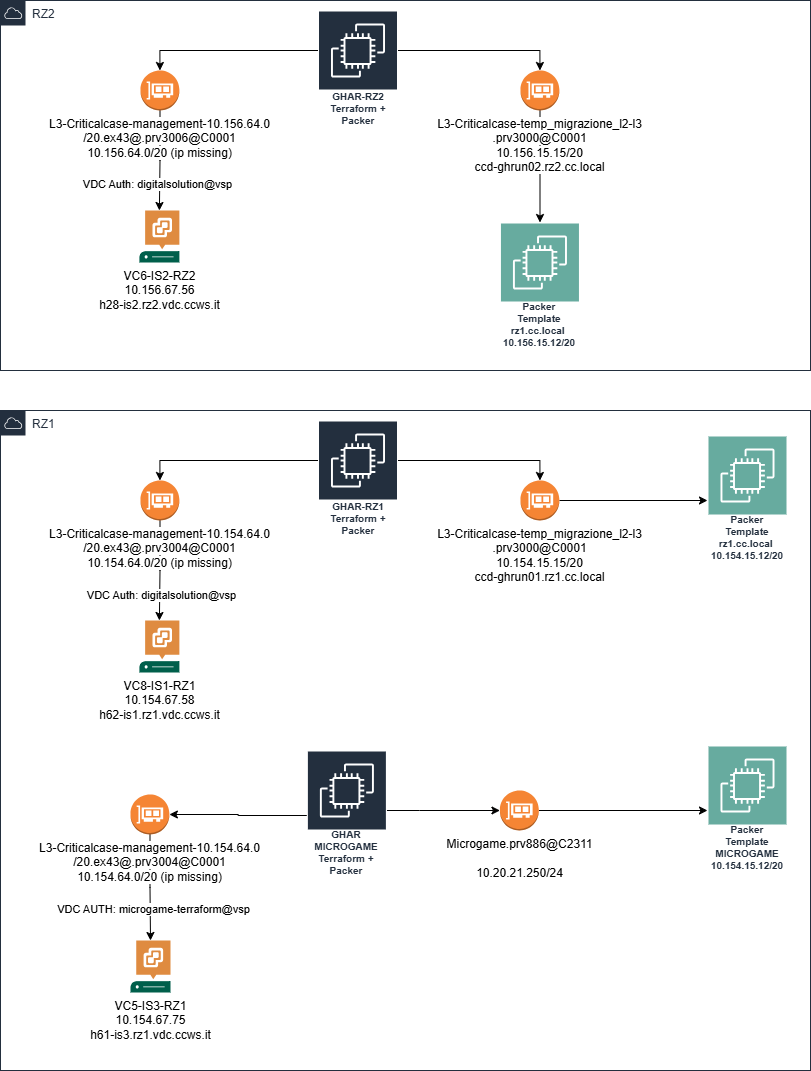

The diagram above was exported from draw.io. Its source (the exported page's mxGraphModel, read from the mxfile embedded in the PNG):
<mxGraphModel dx="1114" dy="1719" grid="1" gridSize="10" guides="1" tooltips="1" connect="1" arrows="1" fold="1" page="1" pageScale="1" pageWidth="827" pageHeight="1169" math="0" shadow="0">
  <root>
    <mxCell id="0" />
    <mxCell id="1" parent="0" />
    <mxCell id="2" value="RZ1" style="points=[[0,0],[0.25,0],[0.5,0],[0.75,0],[1,0],[1,0.25],[1,0.5],[1,0.75],[1,1],[0.75,1],[0.5,1],[0.25,1],[0,1],[0,0.75],[0,0.5],[0,0.25]];outlineConnect=0;gradientColor=none;html=1;whiteSpace=wrap;fontSize=12;fontStyle=0;container=1;pointerEvents=0;collapsible=0;recursiveResize=0;shape=mxgraph.aws4.group;grIcon=mxgraph.aws4.group_aws_cloud;strokeColor=#232F3E;fillColor=none;verticalAlign=top;align=left;spacingLeft=30;fontColor=#232F3E;dashed=0;" parent="1" vertex="1">
      <mxGeometry x="10" y="-750" width="810" height="660" as="geometry" />
    </mxCell>
    <mxCell id="3" style="edgeStyle=orthogonalEdgeStyle;rounded=0;orthogonalLoop=1;jettySize=auto;html=1;" parent="2" source="11" target="12" edge="1">
      <mxGeometry relative="1" as="geometry" />
    </mxCell>
    <mxCell id="4" style="edgeStyle=orthogonalEdgeStyle;rounded=0;orthogonalLoop=1;jettySize=auto;html=1;entryX=0.5;entryY=0;entryDx=0;entryDy=0;entryPerimeter=0;" parent="2" source="6" target="10" edge="1">
      <mxGeometry relative="1" as="geometry">
        <Array as="points">
          <mxPoint x="159" y="50" />
        </Array>
      </mxGeometry>
    </mxCell>
    <mxCell id="5" style="edgeStyle=orthogonalEdgeStyle;rounded=0;orthogonalLoop=1;jettySize=auto;html=1;entryX=0.5;entryY=0;entryDx=0;entryDy=0;entryPerimeter=0;" parent="2" source="6" target="11" edge="1">
      <mxGeometry relative="1" as="geometry">
        <Array as="points">
          <mxPoint x="539" y="50" />
        </Array>
      </mxGeometry>
    </mxCell>
    <mxCell id="6" value="GHAR-RZ1&lt;br&gt;Terraform + Packer" style="sketch=0;outlineConnect=0;fontColor=#232F3E;gradientColor=none;strokeColor=#ffffff;fillColor=#232F3E;dashed=0;verticalLabelPosition=middle;verticalAlign=bottom;align=center;html=1;whiteSpace=wrap;fontSize=10;fontStyle=1;spacing=3;shape=mxgraph.aws4.productIcon;prIcon=mxgraph.aws4.ec2;" parent="2" vertex="1">
      <mxGeometry x="317.5" y="10" width="80" height="120" as="geometry" />
    </mxCell>
    <mxCell id="7" value="VC8-IS1-RZ1&lt;br&gt;10.154.67.58&lt;br&gt;h62-is1.rz1.vdc.ccws.it" style="sketch=0;pointerEvents=1;shadow=0;dashed=0;html=1;strokeColor=none;fillColor=#005F4B;labelPosition=center;verticalLabelPosition=bottom;verticalAlign=top;align=center;outlineConnect=0;shape=mxgraph.veeam2.vcenter_server;" parent="2" vertex="1">
      <mxGeometry x="138.89" y="210" width="40" height="52" as="geometry" />
    </mxCell>
    <mxCell id="8" style="edgeStyle=orthogonalEdgeStyle;rounded=0;orthogonalLoop=1;jettySize=auto;html=1;" parent="2" source="10" target="7" edge="1">
      <mxGeometry relative="1" as="geometry" />
    </mxCell>
    <mxCell id="9" value="VDC Auth: digitalsolution@vsp" style="edgeLabel;html=1;align=center;verticalAlign=middle;resizable=0;points=[];" parent="8" vertex="1" connectable="0">
      <mxGeometry x="0.4895" y="2" relative="1" as="geometry">
        <mxPoint as="offset" />
      </mxGeometry>
    </mxCell>
    <mxCell id="10" value="&lt;span style=&quot;background-color: rgb(255, 255, 255);&quot;&gt;L3-Criticalcase-management-10.154.64.0&lt;br&gt;/20.ex43@.prv3004@C0001&lt;br&gt;10.154.64.0/20&lt;/span&gt;&lt;span style=&quot;background-color: rgb(255, 255, 255);&quot;&gt;&amp;nbsp;(ip missing)&lt;/span&gt;&lt;span style=&quot;background-color: rgb(255, 255, 255);&quot;&gt;&lt;br&gt;&lt;/span&gt;" style="outlineConnect=0;dashed=0;verticalLabelPosition=bottom;verticalAlign=top;align=center;html=1;shape=mxgraph.aws3.elastic_network_interface;fillColor=#F58534;gradientColor=none;" parent="2" vertex="1">
      <mxGeometry x="140" y="70" width="38.89" height="40" as="geometry" />
    </mxCell>
    <mxCell id="11" value="&lt;span style=&quot;background-color: rgb(255, 255, 255);&quot;&gt;L3-Criticalcase-temp_migrazione_l2-l3&lt;br&gt;.prv3000@C0001&lt;br&gt;10.154.15.15/20&lt;br&gt;ccd-ghrun01.rz1.cc.local&lt;br&gt;&lt;/span&gt;" style="outlineConnect=0;dashed=0;verticalLabelPosition=bottom;verticalAlign=top;align=center;html=1;shape=mxgraph.aws3.elastic_network_interface;fillColor=#F58534;gradientColor=none;" parent="2" vertex="1">
      <mxGeometry x="520" y="70" width="38.89" height="40" as="geometry" />
    </mxCell>
    <mxCell id="12" value="Packer Template&lt;br&gt;rz1.cc.local&amp;nbsp;&lt;br&gt;10.154.15.12/20" style="sketch=0;outlineConnect=0;fontColor=#232F3E;gradientColor=none;strokeColor=#ffffff;fillColor=#67AB9F;dashed=0;verticalLabelPosition=middle;verticalAlign=bottom;align=center;html=1;whiteSpace=wrap;fontSize=10;fontStyle=1;spacing=3;shape=mxgraph.aws4.productIcon;prIcon=mxgraph.aws4.ec2;" parent="2" vertex="1">
      <mxGeometry x="707" y="25" width="80" height="130" as="geometry" />
    </mxCell>
    <mxCell id="13" style="edgeStyle=orthogonalEdgeStyle;rounded=0;orthogonalLoop=1;jettySize=auto;html=1;" parent="2" source="14" target="15" edge="1">
      <mxGeometry relative="1" as="geometry" />
    </mxCell>
    <mxCell id="14" value="&lt;span style=&quot;background-color: rgb(255, 255, 255);&quot;&gt;Microgame.prv886@C2311&lt;br&gt;&lt;br&gt;10.20.21.250/24&lt;/span&gt;" style="outlineConnect=0;dashed=0;verticalLabelPosition=bottom;verticalAlign=top;align=center;html=1;shape=mxgraph.aws3.elastic_network_interface;fillColor=#F58534;gradientColor=none;" parent="2" vertex="1">
      <mxGeometry x="499.43999999999994" y="380" width="38.89" height="40" as="geometry" />
    </mxCell>
    <mxCell id="15" value="Packer Template&lt;br&gt;MICROGAME&lt;br&gt;10.154.15.12/20" style="sketch=0;outlineConnect=0;fontColor=#232F3E;gradientColor=none;strokeColor=#ffffff;fillColor=#67AB9F;dashed=0;verticalLabelPosition=middle;verticalAlign=bottom;align=center;html=1;whiteSpace=wrap;fontSize=10;fontStyle=1;spacing=3;shape=mxgraph.aws4.productIcon;prIcon=mxgraph.aws4.ec2;" parent="2" vertex="1">
      <mxGeometry x="707" y="335" width="80" height="130" as="geometry" />
    </mxCell>
    <mxCell id="16" style="edgeStyle=orthogonalEdgeStyle;rounded=0;orthogonalLoop=1;jettySize=auto;html=1;entryX=1;entryY=0.5;entryDx=0;entryDy=0;entryPerimeter=0;" parent="2" source="18" target="22" edge="1">
      <mxGeometry relative="1" as="geometry" />
    </mxCell>
    <mxCell id="17" style="edgeStyle=orthogonalEdgeStyle;rounded=0;orthogonalLoop=1;jettySize=auto;html=1;" parent="2" source="18" target="14" edge="1">
      <mxGeometry relative="1" as="geometry">
        <Array as="points">
          <mxPoint x="418.89" y="400" />
          <mxPoint x="418.89" y="400" />
        </Array>
      </mxGeometry>
    </mxCell>
    <mxCell id="18" value="GHAR MICROGAME&lt;br&gt;Terraform + Packer" style="sketch=0;outlineConnect=0;fontColor=#232F3E;gradientColor=none;strokeColor=#ffffff;fillColor=#232F3E;dashed=0;verticalLabelPosition=middle;verticalAlign=bottom;align=center;html=1;whiteSpace=wrap;fontSize=10;fontStyle=1;spacing=3;shape=mxgraph.aws4.productIcon;prIcon=mxgraph.aws4.ec2;" parent="2" vertex="1">
      <mxGeometry x="306.39" y="340" width="80" height="130" as="geometry" />
    </mxCell>
    <mxCell id="19" value="VC5-IS3-RZ1&lt;br&gt;10.154.67.75&lt;br&gt;h61-is3.rz1.vdc.ccws.it" style="sketch=0;pointerEvents=1;shadow=0;dashed=0;html=1;strokeColor=none;fillColor=#005F4B;labelPosition=center;verticalLabelPosition=bottom;verticalAlign=top;align=center;outlineConnect=0;shape=mxgraph.veeam2.vcenter_server;" parent="2" vertex="1">
      <mxGeometry x="130" y="530" width="40" height="52" as="geometry" />
    </mxCell>
    <mxCell id="20" style="edgeStyle=orthogonalEdgeStyle;rounded=0;orthogonalLoop=1;jettySize=auto;html=1;" parent="2" source="22" target="19" edge="1">
      <mxGeometry relative="1" as="geometry" />
    </mxCell>
    <mxCell id="21" value="VDC AUTH: microgame-terraform@vsp" style="edgeLabel;html=1;align=center;verticalAlign=middle;resizable=0;points=[];" parent="20" vertex="1" connectable="0">
      <mxGeometry x="0.4177" y="2" relative="1" as="geometry">
        <mxPoint as="offset" />
      </mxGeometry>
    </mxCell>
    <mxCell id="22" value="&lt;span style=&quot;background-color: rgb(255, 255, 255);&quot;&gt;L3-Criticalcase-management-10.154.64.0&lt;br&gt;/20.ex43@.prv3004@C0001&lt;br&gt;10.154.64.0/20&lt;/span&gt;&lt;span style=&quot;background-color: rgb(255, 255, 255);&quot;&gt;&amp;nbsp;(ip missing)&lt;/span&gt;&lt;span style=&quot;background-color: rgb(255, 255, 255);&quot;&gt;&lt;br&gt;&lt;/span&gt;" style="outlineConnect=0;dashed=0;verticalLabelPosition=bottom;verticalAlign=top;align=center;html=1;shape=mxgraph.aws3.elastic_network_interface;fillColor=#F58534;gradientColor=none;" parent="2" vertex="1">
      <mxGeometry x="130" y="384" width="38.89" height="40" as="geometry" />
    </mxCell>
    <mxCell id="23" value="RZ2" style="points=[[0,0],[0.25,0],[0.5,0],[0.75,0],[1,0],[1,0.25],[1,0.5],[1,0.75],[1,1],[0.75,1],[0.5,1],[0.25,1],[0,1],[0,0.75],[0,0.5],[0,0.25]];outlineConnect=0;gradientColor=none;html=1;whiteSpace=wrap;fontSize=12;fontStyle=0;container=1;pointerEvents=0;collapsible=0;recursiveResize=0;shape=mxgraph.aws4.group;grIcon=mxgraph.aws4.group_aws_cloud;strokeColor=#232F3E;fillColor=none;verticalAlign=top;align=left;spacingLeft=30;fontColor=#232F3E;dashed=0;" parent="1" vertex="1">
      <mxGeometry x="10" y="-1160" width="810" height="370" as="geometry" />
    </mxCell>
    <mxCell id="24" style="edgeStyle=orthogonalEdgeStyle;rounded=0;orthogonalLoop=1;jettySize=auto;html=1;" parent="23" source="33" target="34" edge="1">
      <mxGeometry relative="1" as="geometry" />
    </mxCell>
    <mxCell id="25" style="edgeStyle=orthogonalEdgeStyle;rounded=0;orthogonalLoop=1;jettySize=auto;html=1;entryX=0.5;entryY=0;entryDx=0;entryDy=0;entryPerimeter=0;" parent="23" source="27" target="32" edge="1">
      <mxGeometry relative="1" as="geometry">
        <Array as="points">
          <mxPoint x="159" y="50" />
        </Array>
      </mxGeometry>
    </mxCell>
    <mxCell id="26" style="edgeStyle=orthogonalEdgeStyle;rounded=0;orthogonalLoop=1;jettySize=auto;html=1;entryX=0.5;entryY=0;entryDx=0;entryDy=0;entryPerimeter=0;" parent="23" source="27" target="33" edge="1">
      <mxGeometry relative="1" as="geometry">
        <Array as="points">
          <mxPoint x="539" y="50" />
        </Array>
      </mxGeometry>
    </mxCell>
    <mxCell id="27" value="GHAR-RZ2&lt;br&gt;Terraform + Packer" style="sketch=0;outlineConnect=0;fontColor=#232F3E;gradientColor=none;strokeColor=#ffffff;fillColor=#232F3E;dashed=0;verticalLabelPosition=middle;verticalAlign=bottom;align=center;html=1;whiteSpace=wrap;fontSize=10;fontStyle=1;spacing=3;shape=mxgraph.aws4.productIcon;prIcon=mxgraph.aws4.ec2;" parent="23" vertex="1">
      <mxGeometry x="317.5" y="10" width="80" height="120" as="geometry" />
    </mxCell>
    <mxCell id="28" value="VC6-IS2-RZ2&lt;br&gt;10.156.67.56&lt;br&gt;h28-is2.rz2.vdc.ccws.it" style="sketch=0;pointerEvents=1;shadow=0;dashed=0;html=1;strokeColor=none;fillColor=#005F4B;labelPosition=center;verticalLabelPosition=bottom;verticalAlign=top;align=center;outlineConnect=0;shape=mxgraph.veeam2.vcenter_server;" parent="23" vertex="1">
      <mxGeometry x="138.89" y="210" width="40" height="52" as="geometry" />
    </mxCell>
    <mxCell id="29" style="edgeStyle=orthogonalEdgeStyle;rounded=0;orthogonalLoop=1;jettySize=auto;html=1;" parent="23" source="32" target="28" edge="1">
      <mxGeometry relative="1" as="geometry" />
    </mxCell>
    <mxCell id="30" value="&lt;span style=&quot;color: rgba(0, 0, 0, 0); font-family: monospace; font-size: 0px; text-align: start; background-color: rgb(248, 249, 250);&quot;&gt;%3CmxGraphModel%3E%3Croot%3E%3CmxCell%20id%3D%220%22%2F%3E%3CmxCell%20id%3D%221%22%20parent%3D%220%22%2F%3E%3CmxCell%20id%3D%222%22%20value%3D%22VDC%20Auth%3A%20digitalsolution%40vsp%22%20style%3D%22edgeLabel%3Bhtml%3D1%3Balign%3Dcenter%3BverticalAlign%3Dmiddle%3Bresizable%3D0%3Bpoints%3D%5B%5D%3B%22%20vertex%3D%221%22%20connectable%3D%220%22%20parent%3D%221%22%3E%3CmxGeometry%20x%3D%22200.94353218319156%22%20y%3D%22-335.20612485276797%22%20as%3D%22geometry%22%2F%3E%3C%2FmxCell%3E%3C%2Froot%3E%3C%2FmxGraphModel%3E&lt;/span&gt;" style="edgeLabel;html=1;align=center;verticalAlign=middle;resizable=0;points=[];" parent="29" vertex="1" connectable="0">
      <mxGeometry x="0.4309" y="2" relative="1" as="geometry">
        <mxPoint as="offset" />
      </mxGeometry>
    </mxCell>
    <mxCell id="31" value="VDC Auth: digitalsolution@vsp" style="edgeLabel;html=1;align=center;verticalAlign=middle;resizable=0;points=[];" parent="29" vertex="1" connectable="0">
      <mxGeometry x="0.4778" y="-2" relative="1" as="geometry">
        <mxPoint as="offset" />
      </mxGeometry>
    </mxCell>
    <mxCell id="32" value="&lt;span style=&quot;background-color: rgb(255, 255, 255);&quot;&gt;L3-Criticalcase-management-10.156.64.0&lt;br&gt;/20.ex43@.prv3006@C0001&lt;br&gt;10.156.64.0/20 (ip missing)&lt;br&gt;&lt;/span&gt;" style="outlineConnect=0;dashed=0;verticalLabelPosition=bottom;verticalAlign=top;align=center;html=1;shape=mxgraph.aws3.elastic_network_interface;fillColor=#F58534;gradientColor=none;" parent="23" vertex="1">
      <mxGeometry x="140" y="70" width="38.89" height="40" as="geometry" />
    </mxCell>
    <mxCell id="33" value="&lt;span style=&quot;background-color: rgb(255, 255, 255);&quot;&gt;L3-Criticalcase-temp_migrazione_l2-l3&lt;br&gt;.prv3000@C0001&lt;br&gt;10.156.15.15/20&lt;br&gt;&lt;/span&gt;&lt;span style=&quot;background-color: rgb(255, 255, 255);&quot;&gt;ccd-ghrun02.rz2.cc.local&lt;/span&gt;&lt;span style=&quot;background-color: rgb(255, 255, 255);&quot;&gt;&lt;br&gt;&lt;/span&gt;" style="outlineConnect=0;dashed=0;verticalLabelPosition=bottom;verticalAlign=top;align=center;html=1;shape=mxgraph.aws3.elastic_network_interface;fillColor=#F58534;gradientColor=none;" parent="23" vertex="1">
      <mxGeometry x="520" y="70" width="38.89" height="40" as="geometry" />
    </mxCell>
    <mxCell id="34" value="Packer Template&lt;br&gt;rz1.cc.local&amp;nbsp;&lt;br&gt;10.156.15.12/20" style="sketch=0;outlineConnect=0;fontColor=#232F3E;gradientColor=none;strokeColor=#ffffff;fillColor=#67AB9F;dashed=0;verticalLabelPosition=middle;verticalAlign=bottom;align=center;html=1;whiteSpace=wrap;fontSize=10;fontStyle=1;spacing=3;shape=mxgraph.aws4.productIcon;prIcon=mxgraph.aws4.ec2;" parent="23" vertex="1">
      <mxGeometry x="499.45" y="222" width="80" height="130" as="geometry" />
    </mxCell>
  </root>
</mxGraphModel>